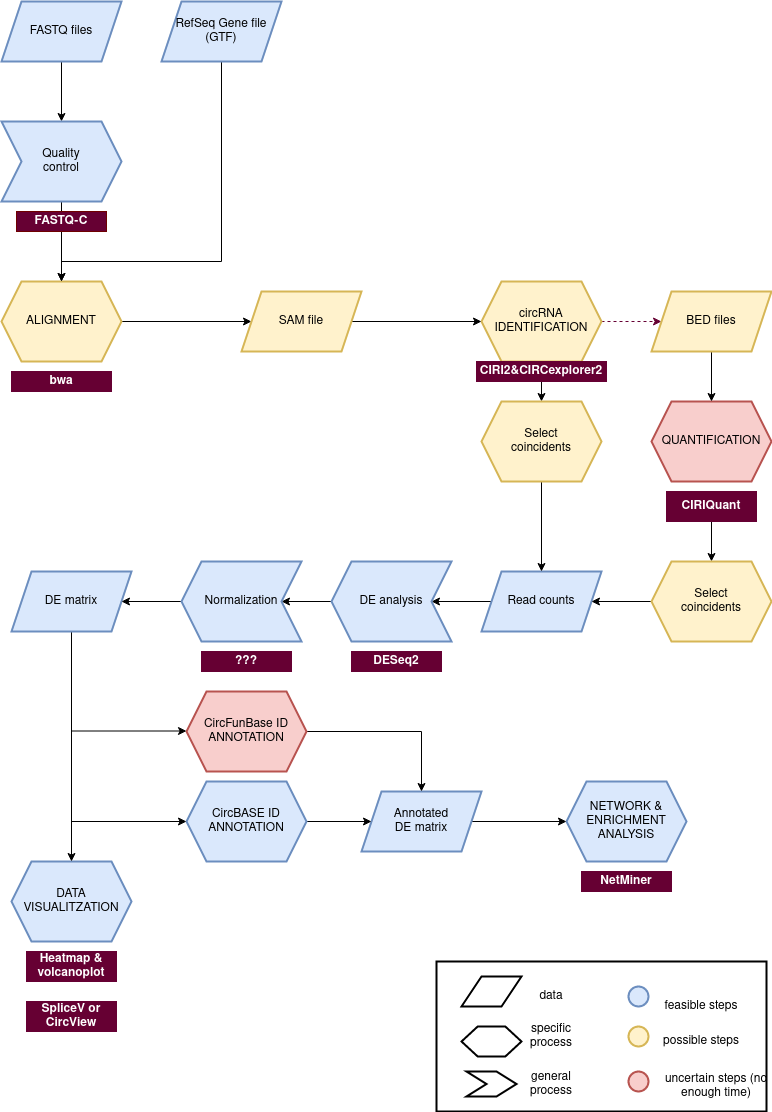

The diagram above was exported from draw.io. Its source (the exported page's mxGraphModel, read from the mxfile embedded in the PNG):
<mxGraphModel dx="1108" dy="426" grid="1" gridSize="10" guides="1" tooltips="1" connect="1" arrows="1" fold="1" page="1" pageScale="1" pageWidth="827" pageHeight="1169" math="0" shadow="0">
  <root>
    <mxCell id="WIyWlLk6GJQsqaUBKTNV-0" />
    <mxCell id="WIyWlLk6GJQsqaUBKTNV-1" parent="WIyWlLk6GJQsqaUBKTNV-0" />
    <mxCell id="MFHID4cfiskn5wvOlUHh-4" value="" style="edgeStyle=orthogonalEdgeStyle;rounded=0;orthogonalLoop=1;jettySize=auto;html=1;" parent="WIyWlLk6GJQsqaUBKTNV-1" source="sMPqdLBMGjGnvHK80DJS-10" target="sMPqdLBMGjGnvHK80DJS-36" edge="1">
      <mxGeometry relative="1" as="geometry" />
    </mxCell>
    <mxCell id="sMPqdLBMGjGnvHK80DJS-10" value="FASTQ files" style="shape=parallelogram;perimeter=parallelogramPerimeter;whiteSpace=wrap;html=1;fixedSize=1;strokeWidth=2;fillColor=#dae8fc;strokeColor=#6c8ebf;" parent="WIyWlLk6GJQsqaUBKTNV-1" vertex="1">
      <mxGeometry x="40" y="40" width="120" height="60" as="geometry" />
    </mxCell>
    <mxCell id="MFHID4cfiskn5wvOlUHh-9" value="" style="edgeStyle=orthogonalEdgeStyle;rounded=0;orthogonalLoop=1;jettySize=auto;html=1;" parent="WIyWlLk6GJQsqaUBKTNV-1" source="sMPqdLBMGjGnvHK80DJS-17" target="sMPqdLBMGjGnvHK80DJS-8" edge="1">
      <mxGeometry relative="1" as="geometry" />
    </mxCell>
    <mxCell id="sMPqdLBMGjGnvHK80DJS-17" value="ALIGNMENT" style="shape=hexagon;perimeter=hexagonPerimeter2;whiteSpace=wrap;html=1;fixedSize=1;strokeWidth=2;fillColor=#fff2cc;strokeColor=#d6b656;" parent="WIyWlLk6GJQsqaUBKTNV-1" vertex="1">
      <mxGeometry x="40" y="320" width="120" height="80" as="geometry" />
    </mxCell>
    <mxCell id="MFHID4cfiskn5wvOlUHh-48" value="" style="edgeStyle=orthogonalEdgeStyle;rounded=0;orthogonalLoop=1;jettySize=auto;html=1;strokeColor=#000000;" parent="WIyWlLk6GJQsqaUBKTNV-1" source="0x1-TdtWKpJKo0tLeXfL-43" target="MFHID4cfiskn5wvOlUHh-46" edge="1">
      <mxGeometry relative="1" as="geometry" />
    </mxCell>
    <mxCell id="sMPqdLBMGjGnvHK80DJS-24" value="QUANTIFICATION" style="shape=hexagon;perimeter=hexagonPerimeter2;whiteSpace=wrap;html=1;fixedSize=1;strokeWidth=2;fillColor=#f8cecc;strokeColor=#b85450;" parent="WIyWlLk6GJQsqaUBKTNV-1" vertex="1">
      <mxGeometry x="690" y="440" width="120" height="80" as="geometry" />
    </mxCell>
    <mxCell id="sMPqdLBMGjGnvHK80DJS-33" value="" style="edgeStyle=orthogonalEdgeStyle;rounded=0;orthogonalLoop=1;jettySize=auto;html=1;" parent="WIyWlLk6GJQsqaUBKTNV-1" source="sMPqdLBMGjGnvHK80DJS-26" target="sMPqdLBMGjGnvHK80DJS-32" edge="1">
      <mxGeometry relative="1" as="geometry" />
    </mxCell>
    <mxCell id="sMPqdLBMGjGnvHK80DJS-26" value="Read counts" style="shape=parallelogram;perimeter=parallelogramPerimeter;whiteSpace=wrap;html=1;fixedSize=1;strokeWidth=2;fillColor=#dae8fc;strokeColor=#6c8ebf;" parent="WIyWlLk6GJQsqaUBKTNV-1" vertex="1">
      <mxGeometry x="520" y="610" width="120" height="60" as="geometry" />
    </mxCell>
    <mxCell id="sMPqdLBMGjGnvHK80DJS-35" value="" style="edgeStyle=orthogonalEdgeStyle;rounded=0;orthogonalLoop=1;jettySize=auto;html=1;" parent="WIyWlLk6GJQsqaUBKTNV-1" source="sMPqdLBMGjGnvHK80DJS-32" target="sMPqdLBMGjGnvHK80DJS-34" edge="1">
      <mxGeometry relative="1" as="geometry" />
    </mxCell>
    <mxCell id="MFHID4cfiskn5wvOlUHh-5" value="" style="edgeStyle=orthogonalEdgeStyle;rounded=0;orthogonalLoop=1;jettySize=auto;html=1;" parent="WIyWlLk6GJQsqaUBKTNV-1" source="sMPqdLBMGjGnvHK80DJS-36" target="sMPqdLBMGjGnvHK80DJS-17" edge="1">
      <mxGeometry relative="1" as="geometry" />
    </mxCell>
    <mxCell id="sMPqdLBMGjGnvHK80DJS-36" value="&lt;div&gt;Quality &lt;br&gt;&lt;/div&gt;&lt;div&gt;control&lt;/div&gt;" style="shape=step;perimeter=stepPerimeter;whiteSpace=wrap;html=1;fixedSize=1;strokeWidth=2;fillColor=#dae8fc;strokeColor=#6c8ebf;" parent="WIyWlLk6GJQsqaUBKTNV-1" vertex="1">
      <mxGeometry x="40" y="160" width="120" height="80" as="geometry" />
    </mxCell>
    <mxCell id="F8tPGCAaJQ_HwHMjPTdH-6" value="" style="edgeStyle=orthogonalEdgeStyle;rounded=0;orthogonalLoop=1;jettySize=auto;html=1;dashed=1;strokeColor=#660033;" parent="WIyWlLk6GJQsqaUBKTNV-1" source="F8tPGCAaJQ_HwHMjPTdH-1" target="F8tPGCAaJQ_HwHMjPTdH-5" edge="1">
      <mxGeometry relative="1" as="geometry" />
    </mxCell>
    <mxCell id="MFHID4cfiskn5wvOlUHh-39" value="" style="edgeStyle=orthogonalEdgeStyle;rounded=0;orthogonalLoop=1;jettySize=auto;html=1;strokeColor=#000000;" parent="WIyWlLk6GJQsqaUBKTNV-1" source="F8tPGCAaJQ_HwHMjPTdH-1" target="MFHID4cfiskn5wvOlUHh-38" edge="1">
      <mxGeometry relative="1" as="geometry" />
    </mxCell>
    <mxCell id="F8tPGCAaJQ_HwHMjPTdH-1" value="&lt;div&gt;circRNA &lt;br&gt;&lt;/div&gt;&lt;div&gt;IDENTIFICATION&lt;br&gt;&lt;/div&gt;" style="shape=hexagon;perimeter=hexagonPerimeter2;whiteSpace=wrap;html=1;fixedSize=1;strokeWidth=2;fillColor=#fff2cc;strokeColor=#d6b656;" parent="WIyWlLk6GJQsqaUBKTNV-1" vertex="1">
      <mxGeometry x="520" y="320" width="120" height="80" as="geometry" />
    </mxCell>
    <mxCell id="MFHID4cfiskn5wvOlUHh-47" value="" style="edgeStyle=orthogonalEdgeStyle;rounded=0;orthogonalLoop=1;jettySize=auto;html=1;strokeColor=#000000;" parent="WIyWlLk6GJQsqaUBKTNV-1" source="F8tPGCAaJQ_HwHMjPTdH-5" target="sMPqdLBMGjGnvHK80DJS-24" edge="1">
      <mxGeometry relative="1" as="geometry" />
    </mxCell>
    <mxCell id="F8tPGCAaJQ_HwHMjPTdH-5" value="BED files" style="shape=parallelogram;perimeter=parallelogramPerimeter;whiteSpace=wrap;html=1;fixedSize=1;strokeWidth=2;fillColor=#fff2cc;strokeColor=#d6b656;" parent="WIyWlLk6GJQsqaUBKTNV-1" vertex="1">
      <mxGeometry x="690" y="330" width="120" height="60" as="geometry" />
    </mxCell>
    <mxCell id="0x1-TdtWKpJKo0tLeXfL-1" value="DESeq2" style="text;html=1;align=center;verticalAlign=middle;whiteSpace=wrap;rounded=0;fontColor=#ffffff;fontStyle=1;fillColor=#660033;strokeColor=#660033;" parent="WIyWlLk6GJQsqaUBKTNV-1" vertex="1">
      <mxGeometry x="390" y="690" width="90" height="20" as="geometry" />
    </mxCell>
    <mxCell id="0x1-TdtWKpJKo0tLeXfL-3" value="FASTQ-C" style="text;html=1;strokeColor=#6F0000;align=center;verticalAlign=middle;whiteSpace=wrap;rounded=0;fontColor=#ffffff;fontStyle=1;fillColor=#660033;gradientDirection=west;" parent="WIyWlLk6GJQsqaUBKTNV-1" vertex="1">
      <mxGeometry x="55" y="250" width="90" height="20" as="geometry" />
    </mxCell>
    <mxCell id="0x1-TdtWKpJKo0tLeXfL-6" value="bwa" style="text;html=1;align=center;verticalAlign=middle;whiteSpace=wrap;rounded=0;fontColor=#ffffff;fontStyle=1;fillColor=#660033;strokeColor=#660033;" parent="WIyWlLk6GJQsqaUBKTNV-1" vertex="1">
      <mxGeometry x="50" y="410" width="100" height="20" as="geometry" />
    </mxCell>
    <mxCell id="0x1-TdtWKpJKo0tLeXfL-9" value="CIRI2&amp;amp;CIRCexplorer2" style="text;html=1;align=center;verticalAlign=middle;whiteSpace=wrap;rounded=0;fontColor=#ffffff;fontStyle=1;fillColor=#660033;strokeColor=#660033;" parent="WIyWlLk6GJQsqaUBKTNV-1" vertex="1">
      <mxGeometry x="515" y="400" width="130" height="20" as="geometry" />
    </mxCell>
    <mxCell id="0x1-TdtWKpJKo0tLeXfL-42" value="???" style="text;html=1;align=center;verticalAlign=middle;whiteSpace=wrap;rounded=0;fontColor=#ffffff;fontStyle=1;fillColor=#660033;strokeColor=#660033;" parent="WIyWlLk6GJQsqaUBKTNV-1" vertex="1">
      <mxGeometry x="240" y="690" width="90" height="20" as="geometry" />
    </mxCell>
    <mxCell id="0x1-TdtWKpJKo0tLeXfL-52" value="SpliceV or CircView" style="text;html=1;align=center;verticalAlign=middle;whiteSpace=wrap;rounded=0;fontColor=#ffffff;fontStyle=1;fillColor=#660033;strokeColor=#660033;" parent="WIyWlLk6GJQsqaUBKTNV-1" vertex="1">
      <mxGeometry x="65" y="1040" width="90" height="30" as="geometry" />
    </mxCell>
    <mxCell id="MFHID4cfiskn5wvOlUHh-10" value="" style="edgeStyle=orthogonalEdgeStyle;rounded=0;orthogonalLoop=1;jettySize=auto;html=1;" parent="WIyWlLk6GJQsqaUBKTNV-1" source="sMPqdLBMGjGnvHK80DJS-8" target="F8tPGCAaJQ_HwHMjPTdH-1" edge="1">
      <mxGeometry relative="1" as="geometry" />
    </mxCell>
    <mxCell id="sMPqdLBMGjGnvHK80DJS-8" value="SAM file" style="shape=parallelogram;perimeter=parallelogramPerimeter;whiteSpace=wrap;html=1;fixedSize=1;strokeWidth=2;fillColor=#fff2cc;strokeColor=#d6b656;" parent="WIyWlLk6GJQsqaUBKTNV-1" vertex="1">
      <mxGeometry x="280" y="330" width="120" height="60" as="geometry" />
    </mxCell>
    <mxCell id="MFHID4cfiskn5wvOlUHh-25" style="edgeStyle=orthogonalEdgeStyle;rounded=0;orthogonalLoop=1;jettySize=auto;html=1;exitX=0.5;exitY=1;exitDx=0;exitDy=0;" parent="WIyWlLk6GJQsqaUBKTNV-1" source="MFHID4cfiskn5wvOlUHh-24" target="sMPqdLBMGjGnvHK80DJS-17" edge="1">
      <mxGeometry relative="1" as="geometry">
        <mxPoint x="260" y="300" as="targetPoint" />
        <Array as="points">
          <mxPoint x="260" y="300" />
          <mxPoint x="100" y="300" />
        </Array>
      </mxGeometry>
    </mxCell>
    <mxCell id="MFHID4cfiskn5wvOlUHh-24" value="&lt;div&gt;RefSeq Gene file&lt;/div&gt;&lt;div&gt;(GTF)&lt;br&gt;&lt;/div&gt;" style="shape=parallelogram;perimeter=parallelogramPerimeter;whiteSpace=wrap;html=1;fixedSize=1;strokeWidth=2;fillColor=#dae8fc;strokeColor=#6c8ebf;" parent="WIyWlLk6GJQsqaUBKTNV-1" vertex="1">
      <mxGeometry x="200" y="40" width="120" height="60" as="geometry" />
    </mxCell>
    <mxCell id="sMPqdLBMGjGnvHK80DJS-32" value="DE analysis" style="shape=step;perimeter=stepPerimeter;whiteSpace=wrap;html=1;fixedSize=1;strokeWidth=2;direction=west;fillColor=#dae8fc;strokeColor=#6c8ebf;" parent="WIyWlLk6GJQsqaUBKTNV-1" vertex="1">
      <mxGeometry x="370" y="600" width="120" height="80" as="geometry" />
    </mxCell>
    <mxCell id="sMPqdLBMGjGnvHK80DJS-38" value="DATA VISUALITZATION" style="shape=hexagon;perimeter=hexagonPerimeter2;whiteSpace=wrap;html=1;fixedSize=1;strokeWidth=2;fillColor=#dae8fc;strokeColor=#6c8ebf;" parent="WIyWlLk6GJQsqaUBKTNV-1" vertex="1">
      <mxGeometry x="50" y="900" width="120" height="80" as="geometry" />
    </mxCell>
    <mxCell id="sMPqdLBMGjGnvHK80DJS-47" value="NETWORK &amp;amp; ENRICHMENT ANALYSIS" style="shape=hexagon;perimeter=hexagonPerimeter2;whiteSpace=wrap;html=1;fixedSize=1;strokeWidth=2;fillColor=#dae8fc;strokeColor=#6c8ebf;" parent="WIyWlLk6GJQsqaUBKTNV-1" vertex="1">
      <mxGeometry x="605" y="820" width="120" height="80" as="geometry" />
    </mxCell>
    <mxCell id="0x1-TdtWKpJKo0tLeXfL-10" value="Heatmap &amp;amp; volcanoplot" style="text;html=1;align=center;verticalAlign=middle;whiteSpace=wrap;rounded=0;fontColor=#ffffff;fontStyle=1;fillColor=#660033;strokeColor=#660033;" parent="WIyWlLk6GJQsqaUBKTNV-1" vertex="1">
      <mxGeometry x="65" y="990" width="90" height="30" as="geometry" />
    </mxCell>
    <mxCell id="0x1-TdtWKpJKo0tLeXfL-51" value="NetMiner" style="text;html=1;align=center;verticalAlign=middle;whiteSpace=wrap;rounded=0;fontColor=#ffffff;fontStyle=1;fillColor=#660033;strokeColor=#660033;" parent="WIyWlLk6GJQsqaUBKTNV-1" vertex="1">
      <mxGeometry x="620" y="910" width="90" height="20" as="geometry" />
    </mxCell>
    <mxCell id="MFHID4cfiskn5wvOlUHh-57" value="" style="edgeStyle=orthogonalEdgeStyle;rounded=0;orthogonalLoop=1;jettySize=auto;html=1;strokeColor=#000000;" parent="WIyWlLk6GJQsqaUBKTNV-1" source="0x1-TdtWKpJKo0tLeXfL-13" target="sMPqdLBMGjGnvHK80DJS-47" edge="1">
      <mxGeometry relative="1" as="geometry" />
    </mxCell>
    <mxCell id="0x1-TdtWKpJKo0tLeXfL-13" value="&lt;div&gt;Annotated &lt;br&gt;&lt;/div&gt;&lt;div&gt;DE matrix &lt;/div&gt;" style="shape=parallelogram;perimeter=parallelogramPerimeter;whiteSpace=wrap;html=1;fixedSize=1;strokeColor=#6c8ebf;strokeWidth=2;fillColor=#dae8fc;" parent="WIyWlLk6GJQsqaUBKTNV-1" vertex="1">
      <mxGeometry x="400" y="830" width="120" height="60" as="geometry" />
    </mxCell>
    <mxCell id="MFHID4cfiskn5wvOlUHh-31" style="edgeStyle=orthogonalEdgeStyle;rounded=0;orthogonalLoop=1;jettySize=auto;html=1;exitX=0.5;exitY=1;exitDx=0;exitDy=0;entryX=0.5;entryY=0;entryDx=0;entryDy=0;strokeColor=#000000;" parent="WIyWlLk6GJQsqaUBKTNV-1" source="sMPqdLBMGjGnvHK80DJS-42" target="sMPqdLBMGjGnvHK80DJS-38" edge="1">
      <mxGeometry relative="1" as="geometry" />
    </mxCell>
    <mxCell id="sMPqdLBMGjGnvHK80DJS-42" value="DE matrix" style="shape=parallelogram;perimeter=parallelogramPerimeter;whiteSpace=wrap;html=1;fixedSize=1;strokeWidth=2;fillColor=#dae8fc;strokeColor=#6c8ebf;" parent="WIyWlLk6GJQsqaUBKTNV-1" vertex="1">
      <mxGeometry x="50" y="610" width="120" height="60" as="geometry" />
    </mxCell>
    <mxCell id="sMPqdLBMGjGnvHK80DJS-43" value="" style="edgeStyle=orthogonalEdgeStyle;rounded=0;orthogonalLoop=1;jettySize=auto;html=1;" parent="WIyWlLk6GJQsqaUBKTNV-1" source="sMPqdLBMGjGnvHK80DJS-34" target="sMPqdLBMGjGnvHK80DJS-42" edge="1">
      <mxGeometry x="110" y="490" as="geometry" />
    </mxCell>
    <mxCell id="MFHID4cfiskn5wvOlUHh-56" value="" style="edgeStyle=orthogonalEdgeStyle;rounded=0;orthogonalLoop=1;jettySize=auto;html=1;strokeColor=#000000;" parent="WIyWlLk6GJQsqaUBKTNV-1" source="0x1-TdtWKpJKo0tLeXfL-39" target="0x1-TdtWKpJKo0tLeXfL-13" edge="1">
      <mxGeometry relative="1" as="geometry" />
    </mxCell>
    <mxCell id="0x1-TdtWKpJKo0tLeXfL-39" value="CircBASE ID ANNOTATION" style="shape=hexagon;perimeter=hexagonPerimeter2;whiteSpace=wrap;html=1;fixedSize=1;strokeColor=#6c8ebf;strokeWidth=2;fillColor=#dae8fc;" parent="WIyWlLk6GJQsqaUBKTNV-1" vertex="1">
      <mxGeometry x="225" y="820" width="120" height="80" as="geometry" />
    </mxCell>
    <mxCell id="MFHID4cfiskn5wvOlUHh-58" style="edgeStyle=orthogonalEdgeStyle;rounded=0;orthogonalLoop=1;jettySize=auto;html=1;exitX=1;exitY=0.5;exitDx=0;exitDy=0;strokeColor=#000000;" parent="WIyWlLk6GJQsqaUBKTNV-1" source="MFHID4cfiskn5wvOlUHh-32" target="0x1-TdtWKpJKo0tLeXfL-13" edge="1">
      <mxGeometry relative="1" as="geometry" />
    </mxCell>
    <mxCell id="MFHID4cfiskn5wvOlUHh-32" value="CircFunBase ID ANNOTATION" style="shape=hexagon;perimeter=hexagonPerimeter2;whiteSpace=wrap;html=1;fixedSize=1;strokeColor=#b85450;strokeWidth=2;fillColor=#f8cecc;" parent="WIyWlLk6GJQsqaUBKTNV-1" vertex="1">
      <mxGeometry x="225" y="730" width="120" height="80" as="geometry" />
    </mxCell>
    <mxCell id="MFHID4cfiskn5wvOlUHh-33" value="" style="group" parent="WIyWlLk6GJQsqaUBKTNV-1" vertex="1" connectable="0">
      <mxGeometry x="475" y="1000" width="335" height="150" as="geometry" />
    </mxCell>
    <mxCell id="F8tPGCAaJQ_HwHMjPTdH-10" value="" style="shape=parallelogram;perimeter=parallelogramPerimeter;whiteSpace=wrap;html=1;fixedSize=1;strokeWidth=2;" parent="MFHID4cfiskn5wvOlUHh-33" vertex="1">
      <mxGeometry x="25" y="15" width="60" height="30" as="geometry" />
    </mxCell>
    <mxCell id="F8tPGCAaJQ_HwHMjPTdH-11" value="" style="verticalLabelPosition=bottom;verticalAlign=top;html=1;shape=hexagon;perimeter=hexagonPerimeter2;arcSize=6;size=0.27;strokeWidth=2;" parent="MFHID4cfiskn5wvOlUHh-33" vertex="1">
      <mxGeometry x="25" y="65" width="60" height="30" as="geometry" />
    </mxCell>
    <mxCell id="F8tPGCAaJQ_HwHMjPTdH-12" value="" style="shape=step;perimeter=stepPerimeter;whiteSpace=wrap;html=1;fixedSize=1;strokeWidth=2;" parent="MFHID4cfiskn5wvOlUHh-33" vertex="1">
      <mxGeometry x="30" y="110" width="50" height="25" as="geometry" />
    </mxCell>
    <mxCell id="F8tPGCAaJQ_HwHMjPTdH-14" value="data" style="text;html=1;strokeColor=none;fillColor=none;align=center;verticalAlign=middle;whiteSpace=wrap;rounded=0;" parent="MFHID4cfiskn5wvOlUHh-33" vertex="1">
      <mxGeometry x="95" y="25" width="40" height="20" as="geometry" />
    </mxCell>
    <mxCell id="F8tPGCAaJQ_HwHMjPTdH-15" value="specific process" style="text;html=1;strokeColor=none;fillColor=none;align=center;verticalAlign=middle;whiteSpace=wrap;rounded=0;" parent="MFHID4cfiskn5wvOlUHh-33" vertex="1">
      <mxGeometry x="95" y="65" width="40" height="20" as="geometry" />
    </mxCell>
    <mxCell id="F8tPGCAaJQ_HwHMjPTdH-16" value="general process" style="text;html=1;strokeColor=none;fillColor=none;align=center;verticalAlign=middle;whiteSpace=wrap;rounded=0;" parent="MFHID4cfiskn5wvOlUHh-33" vertex="1">
      <mxGeometry x="95" y="112.5" width="40" height="20" as="geometry" />
    </mxCell>
    <mxCell id="F8tPGCAaJQ_HwHMjPTdH-17" value="" style="ellipse;whiteSpace=wrap;html=1;aspect=fixed;strokeWidth=2;fillColor=#dae8fc;strokeColor=#6c8ebf;" parent="MFHID4cfiskn5wvOlUHh-33" vertex="1">
      <mxGeometry x="192" y="25" width="20" height="20" as="geometry" />
    </mxCell>
    <mxCell id="F8tPGCAaJQ_HwHMjPTdH-18" value="" style="ellipse;whiteSpace=wrap;html=1;aspect=fixed;strokeWidth=2;fillColor=#fff2cc;strokeColor=#d6b656;" parent="MFHID4cfiskn5wvOlUHh-33" vertex="1">
      <mxGeometry x="192" y="65" width="20" height="20" as="geometry" />
    </mxCell>
    <mxCell id="F8tPGCAaJQ_HwHMjPTdH-19" value="" style="ellipse;whiteSpace=wrap;html=1;aspect=fixed;strokeWidth=2;fillColor=#f8cecc;strokeColor=#b85450;" parent="MFHID4cfiskn5wvOlUHh-33" vertex="1">
      <mxGeometry x="192" y="110" width="20" height="20" as="geometry" />
    </mxCell>
    <mxCell id="F8tPGCAaJQ_HwHMjPTdH-20" value="feasible steps" style="text;html=1;strokeColor=none;fillColor=none;align=center;verticalAlign=middle;whiteSpace=wrap;rounded=0;" parent="MFHID4cfiskn5wvOlUHh-33" vertex="1">
      <mxGeometry x="225" y="35" width="80" height="20" as="geometry" />
    </mxCell>
    <mxCell id="F8tPGCAaJQ_HwHMjPTdH-21" value="uncertain steps (no enough time)" style="text;html=1;strokeColor=none;fillColor=none;align=center;verticalAlign=middle;whiteSpace=wrap;rounded=0;" parent="MFHID4cfiskn5wvOlUHh-33" vertex="1">
      <mxGeometry x="225" y="115" width="110" height="20" as="geometry" />
    </mxCell>
    <mxCell id="F8tPGCAaJQ_HwHMjPTdH-22" value="possible steps" style="text;html=1;strokeColor=none;fillColor=none;align=center;verticalAlign=middle;whiteSpace=wrap;rounded=0;" parent="MFHID4cfiskn5wvOlUHh-33" vertex="1">
      <mxGeometry x="225" y="70" width="80" height="20" as="geometry" />
    </mxCell>
    <mxCell id="F8tPGCAaJQ_HwHMjPTdH-13" value="" style="rounded=0;whiteSpace=wrap;html=1;strokeWidth=2;fillColor=none;" parent="MFHID4cfiskn5wvOlUHh-33" vertex="1">
      <mxGeometry width="330" height="150" as="geometry" />
    </mxCell>
    <mxCell id="sMPqdLBMGjGnvHK80DJS-34" value="Normalization" style="shape=step;perimeter=stepPerimeter;whiteSpace=wrap;html=1;fixedSize=1;strokeWidth=2;direction=west;fillColor=#dae8fc;strokeColor=#6c8ebf;" parent="WIyWlLk6GJQsqaUBKTNV-1" vertex="1">
      <mxGeometry x="220" y="600" width="120" height="80" as="geometry" />
    </mxCell>
    <mxCell id="MFHID4cfiskn5wvOlUHh-43" value="" style="edgeStyle=orthogonalEdgeStyle;rounded=0;orthogonalLoop=1;jettySize=auto;html=1;strokeColor=#000000;" parent="WIyWlLk6GJQsqaUBKTNV-1" source="MFHID4cfiskn5wvOlUHh-38" target="sMPqdLBMGjGnvHK80DJS-26" edge="1">
      <mxGeometry relative="1" as="geometry" />
    </mxCell>
    <mxCell id="MFHID4cfiskn5wvOlUHh-38" value="&lt;div&gt;Select &lt;br&gt;&lt;/div&gt;&lt;div&gt;coincidents&lt;/div&gt;" style="shape=hexagon;perimeter=hexagonPerimeter2;whiteSpace=wrap;html=1;fixedSize=1;strokeColor=#d6b656;strokeWidth=2;fillColor=#fff2cc;" parent="WIyWlLk6GJQsqaUBKTNV-1" vertex="1">
      <mxGeometry x="520" y="440" width="120" height="80" as="geometry" />
    </mxCell>
    <mxCell id="MFHID4cfiskn5wvOlUHh-49" value="" style="edgeStyle=orthogonalEdgeStyle;rounded=0;orthogonalLoop=1;jettySize=auto;html=1;strokeColor=#000000;" parent="WIyWlLk6GJQsqaUBKTNV-1" source="MFHID4cfiskn5wvOlUHh-46" target="sMPqdLBMGjGnvHK80DJS-26" edge="1">
      <mxGeometry relative="1" as="geometry" />
    </mxCell>
    <mxCell id="MFHID4cfiskn5wvOlUHh-46" value="&lt;div&gt;Select &lt;br&gt;&lt;/div&gt;&lt;div&gt;coincidents&lt;/div&gt;" style="shape=hexagon;perimeter=hexagonPerimeter2;whiteSpace=wrap;html=1;fixedSize=1;strokeColor=#d6b656;strokeWidth=2;fillColor=#fff2cc;" parent="WIyWlLk6GJQsqaUBKTNV-1" vertex="1">
      <mxGeometry x="690" y="600" width="120" height="80" as="geometry" />
    </mxCell>
    <mxCell id="0x1-TdtWKpJKo0tLeXfL-43" value="CIRIQuant" style="text;html=1;align=center;verticalAlign=middle;whiteSpace=wrap;rounded=0;fontColor=#ffffff;fontStyle=1;fillColor=#660033;strokeColor=#660033;" parent="WIyWlLk6GJQsqaUBKTNV-1" vertex="1">
      <mxGeometry x="705" y="530" width="90" height="30" as="geometry" />
    </mxCell>
    <mxCell id="MFHID4cfiskn5wvOlUHh-54" style="edgeStyle=orthogonalEdgeStyle;rounded=0;orthogonalLoop=1;jettySize=auto;html=1;strokeColor=#000000;entryX=0;entryY=0.5;entryDx=0;entryDy=0;" parent="WIyWlLk6GJQsqaUBKTNV-1" edge="1">
      <mxGeometry relative="1" as="geometry">
        <mxPoint x="225" y="860" as="targetPoint" />
        <mxPoint x="110" y="860" as="sourcePoint" />
      </mxGeometry>
    </mxCell>
    <mxCell id="MFHID4cfiskn5wvOlUHh-55" style="edgeStyle=orthogonalEdgeStyle;rounded=0;orthogonalLoop=1;jettySize=auto;html=1;strokeColor=#000000;entryX=0;entryY=0.5;entryDx=0;entryDy=0;" parent="WIyWlLk6GJQsqaUBKTNV-1" edge="1">
      <mxGeometry relative="1" as="geometry">
        <mxPoint x="225" y="769.5" as="targetPoint" />
        <mxPoint x="110" y="769.5" as="sourcePoint" />
      </mxGeometry>
    </mxCell>
  </root>
</mxGraphModel>